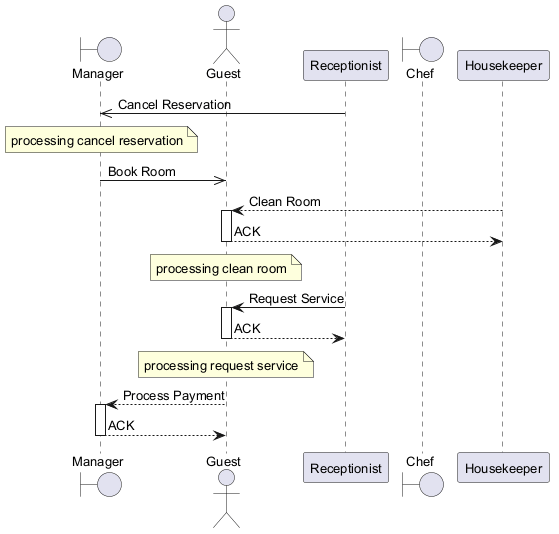

The diagram above was rendered by PlantUML. Its source (embedded in the PNG):
@startuml
skinparam backgroundColor #FFFFFF
skinparam classBackgroundColor #F3E5F5
skinparam classBorderColor #6A1B9A
skinparam defaultFontSize 13
boundary "Manager" as M
actor "Guest" as G
participant "Receptionist" as R
boundary "Chef" as C
participant "Housekeeper" as H
R ->> M : Cancel Reservation
note over M : processing cancel reservation
M ->> G : Book Room
H --> G : Clean Room
activate G
G --> H : ACK
deactivate G
note over G : processing clean room
R -> G : Request Service
activate G
G --> R : ACK
deactivate G
note over G : processing request service
G --> M : Process Payment
activate M
M --> G : ACK
deactivate M
@enduml